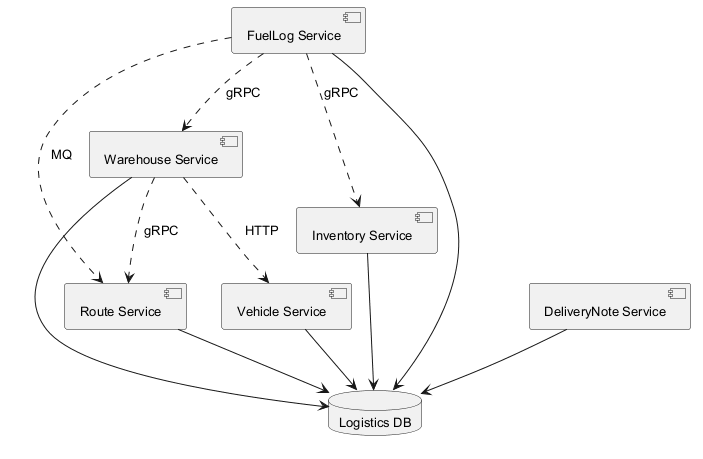

The diagram above was rendered by PlantUML. Its source (embedded in the PNG):
@startuml
skinparam backgroundColor #FFFFFF
skinparam classBackgroundColor #F3E5F5
skinparam classBorderColor #6A1B9A
skinparam defaultFontSize 13
component "Warehouse Service" as C_WarehouseService
component "Route Service" as C_RouteService
component "Inventory Service" as C_InventoryService
component "FuelLog Service" as C_FuelLogService
component "Vehicle Service" as C_VehicleService
component "DeliveryNote Service" as C_DeliveryNoteService
database "Logistics DB" as DB_logistics
C_WarehouseService --> DB_logistics
C_RouteService --> DB_logistics
C_InventoryService --> DB_logistics
C_FuelLogService --> DB_logistics
C_VehicleService --> DB_logistics
C_DeliveryNoteService --> DB_logistics
C_WarehouseService ..> C_VehicleService : HTTP
C_WarehouseService ..> C_RouteService : gRPC
C_FuelLogService ..> C_InventoryService : gRPC
C_FuelLogService ..> C_RouteService : MQ
C_FuelLogService ..> C_WarehouseService : gRPC
@enduml